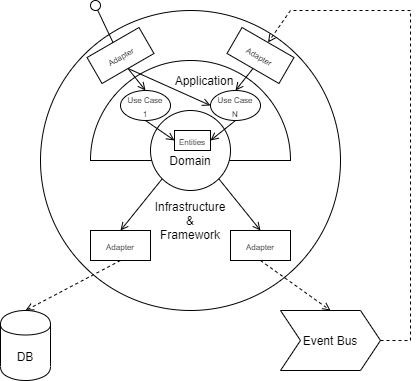

The diagram above was exported from draw.io. Its source (the exported page's mxGraphModel, read from the mxfile embedded in the PNG):
<mxGraphModel dx="1038" dy="508" grid="1" gridSize="10" guides="1" tooltips="1" connect="1" arrows="1" fold="1" page="1" pageScale="1" pageWidth="827" pageHeight="1169" math="0" shadow="0">
  <root>
    <mxCell id="0" />
    <mxCell id="1" parent="0" />
    <mxCell id="2" value="" style="ellipse;whiteSpace=wrap;html=1;aspect=fixed;" vertex="1" parent="1">
      <mxGeometry x="250" y="140" width="300" height="300" as="geometry" />
    </mxCell>
    <mxCell id="3" value="Application" style="verticalLabelPosition=middle;verticalAlign=middle;html=1;shape=mxgraph.basic.arc;startAngle=0.75;endAngle=0.25;labelPosition=center;align=center;" vertex="1" parent="1">
      <mxGeometry x="300" y="190" width="200" height="200" as="geometry" />
    </mxCell>
    <mxCell id="4" value="" style="endArrow=none;html=1;" edge="1" parent="1">
      <mxGeometry width="50" height="50" relative="1" as="geometry">
        <mxPoint x="300" y="290" as="sourcePoint" />
        <mxPoint x="500" y="290" as="targetPoint" />
      </mxGeometry>
    </mxCell>
    <mxCell id="5" value="" style="ellipse;whiteSpace=wrap;html=1;aspect=fixed;" vertex="1" parent="1">
      <mxGeometry x="360" y="240" width="80" height="80" as="geometry" />
    </mxCell>
    <mxCell id="6" value="Application" style="text;html=1;strokeColor=none;fillColor=none;align=center;verticalAlign=middle;whiteSpace=wrap;rounded=0;" vertex="1" parent="1">
      <mxGeometry x="394" y="200" width="40" height="20" as="geometry" />
    </mxCell>
    <mxCell id="7" value="Infrastructure&lt;br&gt;&amp;amp;&lt;br&gt;Framework" style="text;html=1;strokeColor=none;fillColor=none;align=center;verticalAlign=middle;whiteSpace=wrap;rounded=0;" vertex="1" parent="1">
      <mxGeometry x="380" y="340" width="40" height="20" as="geometry" />
    </mxCell>
    <mxCell id="8" value="Domain" style="text;html=1;strokeColor=none;fillColor=none;align=center;verticalAlign=middle;whiteSpace=wrap;rounded=0;" vertex="1" parent="1">
      <mxGeometry x="380" y="280" width="40" height="20" as="geometry" />
    </mxCell>
    <mxCell id="9" value="&lt;font style=&quot;font-size: 8px&quot;&gt;Use Case&lt;br&gt;1&lt;/font&gt;" style="ellipse;whiteSpace=wrap;html=1;" vertex="1" parent="1">
      <mxGeometry x="330" y="220" width="50" height="30" as="geometry" />
    </mxCell>
    <mxCell id="10" value="Event Bus" style="shape=step;perimeter=stepPerimeter;whiteSpace=wrap;html=1;fixedSize=1;" vertex="1" parent="1">
      <mxGeometry x="490" y="440" width="100" height="60" as="geometry" />
    </mxCell>
    <mxCell id="11" value="DB" style="shape=cylinder;whiteSpace=wrap;html=1;boundedLbl=1;backgroundOutline=1;" vertex="1" parent="1">
      <mxGeometry x="210" y="440" width="50" height="70" as="geometry" />
    </mxCell>
    <mxCell id="12" value="&lt;font style=&quot;font-size: 8px&quot;&gt;Adapter&lt;/font&gt;" style="rounded=0;whiteSpace=wrap;html=1;" vertex="1" parent="1">
      <mxGeometry x="300" y="360" width="60" height="30" as="geometry" />
    </mxCell>
    <mxCell id="13" style="rounded=0;orthogonalLoop=1;jettySize=auto;html=1;exitX=0.5;exitY=1;exitDx=0;exitDy=0;entryX=0.5;entryY=0;entryDx=0;entryDy=0;dashed=1;endArrow=open;endFill=0;" edge="1" source="14" target="10" parent="1">
      <mxGeometry relative="1" as="geometry" />
    </mxCell>
    <mxCell id="14" value="&lt;font style=&quot;font-size: 8px&quot;&gt;Adapter&lt;/font&gt;" style="rounded=0;whiteSpace=wrap;html=1;" vertex="1" parent="1">
      <mxGeometry x="440" y="360" width="60" height="30" as="geometry" />
    </mxCell>
    <mxCell id="15" style="rounded=0;orthogonalLoop=1;jettySize=auto;html=1;exitX=0.5;exitY=1;exitDx=0;exitDy=0;dashed=1;endArrow=open;endFill=0;entryX=0.5;entryY=0;entryDx=0;entryDy=0;" edge="1" source="12" target="11" parent="1">
      <mxGeometry relative="1" as="geometry">
        <mxPoint x="480" y="390" as="sourcePoint" />
        <mxPoint x="550" y="450" as="targetPoint" />
      </mxGeometry>
    </mxCell>
    <mxCell id="16" style="rounded=0;orthogonalLoop=1;jettySize=auto;html=1;exitX=0;exitY=1;exitDx=0;exitDy=0;endArrow=open;endFill=0;entryX=0.5;entryY=0;entryDx=0;entryDy=0;" edge="1" source="5" target="12" parent="1">
      <mxGeometry relative="1" as="geometry">
        <mxPoint x="340" y="390" as="sourcePoint" />
        <mxPoint x="245" y="450" as="targetPoint" />
      </mxGeometry>
    </mxCell>
    <mxCell id="17" style="rounded=0;orthogonalLoop=1;jettySize=auto;html=1;exitX=1;exitY=1;exitDx=0;exitDy=0;endArrow=open;endFill=0;entryX=0.5;entryY=0;entryDx=0;entryDy=0;" edge="1" source="5" target="14" parent="1">
      <mxGeometry relative="1" as="geometry">
        <mxPoint x="381.7157287525381" y="318.2842712474619" as="sourcePoint" />
        <mxPoint x="340" y="360" as="targetPoint" />
      </mxGeometry>
    </mxCell>
    <mxCell id="18" style="edgeStyle=none;rounded=0;orthogonalLoop=1;jettySize=auto;html=1;exitX=0.75;exitY=0;exitDx=0;exitDy=0;endArrow=open;endFill=0;" edge="1" source="7" target="7" parent="1">
      <mxGeometry relative="1" as="geometry" />
    </mxCell>
    <mxCell id="19" value="&lt;font style=&quot;font-size: 8px&quot;&gt;Use Case&lt;br&gt;N&lt;br&gt;&lt;/font&gt;" style="ellipse;whiteSpace=wrap;html=1;" vertex="1" parent="1">
      <mxGeometry x="420" y="220" width="50" height="30" as="geometry" />
    </mxCell>
    <mxCell id="20" value="&lt;font style=&quot;font-size: 8px&quot;&gt;Adapter&lt;/font&gt;" style="rounded=0;whiteSpace=wrap;html=1;rotation=-30;" vertex="1" parent="1">
      <mxGeometry x="300" y="170" width="60" height="30" as="geometry" />
    </mxCell>
    <mxCell id="21" value="&lt;font style=&quot;font-size: 8px&quot;&gt;Adapter&lt;/font&gt;" style="rounded=0;whiteSpace=wrap;html=1;rotation=30;" vertex="1" parent="1">
      <mxGeometry x="440" y="170" width="60" height="30" as="geometry" />
    </mxCell>
    <mxCell id="22" style="rounded=0;orthogonalLoop=1;jettySize=auto;html=1;entryX=0.5;entryY=0;entryDx=0;entryDy=0;dashed=1;endArrow=open;endFill=0;exitX=1;exitY=0.5;exitDx=0;exitDy=0;" edge="1" source="10" target="21" parent="1">
      <mxGeometry relative="1" as="geometry">
        <mxPoint x="610" y="430" as="sourcePoint" />
        <mxPoint x="550" y="450" as="targetPoint" />
        <Array as="points">
          <mxPoint x="620" y="470" />
          <mxPoint x="620" y="140" />
          <mxPoint x="500" y="140" />
        </Array>
      </mxGeometry>
    </mxCell>
    <mxCell id="23" style="rounded=0;orthogonalLoop=1;jettySize=auto;html=1;exitX=0.5;exitY=1;exitDx=0;exitDy=0;endArrow=open;endFill=0;entryX=0.5;entryY=0;entryDx=0;entryDy=0;" edge="1" source="21" target="19" parent="1">
      <mxGeometry relative="1" as="geometry">
        <mxPoint x="381.7157287525381" y="318.2842712474619" as="sourcePoint" />
        <mxPoint x="340" y="370" as="targetPoint" />
      </mxGeometry>
    </mxCell>
    <mxCell id="24" value="" style="endArrow=none;html=1;exitX=0.5;exitY=0;exitDx=0;exitDy=0;" edge="1" source="20" target="25" parent="1">
      <mxGeometry width="50" height="50" relative="1" as="geometry">
        <mxPoint x="300" y="140" as="sourcePoint" />
        <mxPoint x="300" y="130" as="targetPoint" />
      </mxGeometry>
    </mxCell>
    <mxCell id="25" value="" style="ellipse;whiteSpace=wrap;html=1;aspect=fixed;" vertex="1" parent="1">
      <mxGeometry x="300" y="130" width="10" height="10" as="geometry" />
    </mxCell>
    <mxCell id="26" style="rounded=0;orthogonalLoop=1;jettySize=auto;html=1;exitX=0.5;exitY=1;exitDx=0;exitDy=0;endArrow=open;endFill=0;entryX=0.5;entryY=0;entryDx=0;entryDy=0;" edge="1" source="20" target="9" parent="1">
      <mxGeometry relative="1" as="geometry">
        <mxPoint x="472.5" y="207.99038105676652" as="sourcePoint" />
        <mxPoint x="465" y="240" as="targetPoint" />
      </mxGeometry>
    </mxCell>
    <mxCell id="27" style="rounded=0;orthogonalLoop=1;jettySize=auto;html=1;exitX=0.5;exitY=1;exitDx=0;exitDy=0;endArrow=open;endFill=0;entryX=0;entryY=0.5;entryDx=0;entryDy=0;" edge="1" source="20" target="19" parent="1">
      <mxGeometry relative="1" as="geometry">
        <mxPoint x="347.5" y="207.99038105676652" as="sourcePoint" />
        <mxPoint x="355" y="240" as="targetPoint" />
      </mxGeometry>
    </mxCell>
    <mxCell id="28" value="&lt;font style=&quot;font-size: 8px&quot;&gt;Entities&lt;/font&gt;" style="rounded=0;whiteSpace=wrap;html=1;rotation=0;" vertex="1" parent="1">
      <mxGeometry x="384" y="260" width="36" height="20" as="geometry" />
    </mxCell>
    <mxCell id="29" style="rounded=0;orthogonalLoop=1;jettySize=auto;html=1;exitX=0.5;exitY=1;exitDx=0;exitDy=0;endArrow=open;endFill=0;entryX=1;entryY=0.5;entryDx=0;entryDy=0;" edge="1" source="19" target="28" parent="1">
      <mxGeometry relative="1" as="geometry">
        <mxPoint x="472.5" y="207.99038105676658" as="sourcePoint" />
        <mxPoint x="455" y="230" as="targetPoint" />
      </mxGeometry>
    </mxCell>
    <mxCell id="30" style="rounded=0;orthogonalLoop=1;jettySize=auto;html=1;exitX=0.5;exitY=1;exitDx=0;exitDy=0;endArrow=open;endFill=0;entryX=0;entryY=0.5;entryDx=0;entryDy=0;" edge="1" source="9" target="28" parent="1">
      <mxGeometry relative="1" as="geometry">
        <mxPoint x="455" y="260" as="sourcePoint" />
        <mxPoint x="430" y="270" as="targetPoint" />
      </mxGeometry>
    </mxCell>
  </root>
</mxGraphModel>